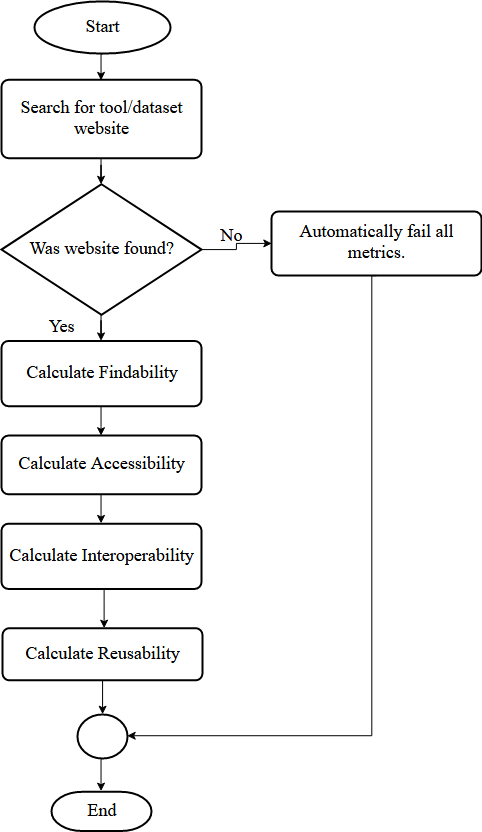

The diagram above was exported from draw.io. Its source (the exported page's mxGraphModel, read from the mxfile embedded in the PNG):
<mxGraphModel dx="2972" dy="2355" grid="1" gridSize="10" guides="1" tooltips="1" connect="1" arrows="1" fold="1" page="1" pageScale="1" pageWidth="827" pageHeight="1169" math="0" shadow="0">
  <root>
    <mxCell id="0" />
    <mxCell id="1" parent="0" />
    <mxCell id="viQi-xdrdGuMURWMsd9E-3" value="Search for tool/dataset website" style="rounded=1;whiteSpace=wrap;html=1;absoluteArcSize=1;arcSize=14;strokeWidth=2;fontSize=18;fontFamily=Times New Roman;" vertex="1" parent="1">
      <mxGeometry x="-710" y="-981.6692913385826" width="200" height="78.33070866141733" as="geometry" />
    </mxCell>
    <mxCell id="viQi-xdrdGuMURWMsd9E-6" value="Was website found?" style="strokeWidth=2;html=1;shape=mxgraph.flowchart.decision;whiteSpace=wrap;fontSize=18;fontFamily=Times New Roman;" vertex="1" parent="1">
      <mxGeometry x="-710" y="-877.2283464566929" width="200" height="130.55118110236222" as="geometry" />
    </mxCell>
    <mxCell id="viQi-xdrdGuMURWMsd9E-2" value="" style="edgeStyle=orthogonalEdgeStyle;rounded=0;orthogonalLoop=1;jettySize=auto;html=1;fontSize=18;fontFamily=Times New Roman;" edge="1" parent="1" source="viQi-xdrdGuMURWMsd9E-3" target="viQi-xdrdGuMURWMsd9E-6">
      <mxGeometry relative="1" as="geometry" />
    </mxCell>
    <mxCell id="viQi-xdrdGuMURWMsd9E-8" value="Calculate Findability" style="rounded=1;whiteSpace=wrap;html=1;absoluteArcSize=1;arcSize=14;strokeWidth=2;fontSize=18;fontFamily=Times New Roman;" vertex="1" parent="1">
      <mxGeometry x="-710" y="-720.5669291338583" width="200" height="65.27559055118111" as="geometry" />
    </mxCell>
    <mxCell id="viQi-xdrdGuMURWMsd9E-4" value="" style="edgeStyle=orthogonalEdgeStyle;rounded=0;orthogonalLoop=1;jettySize=auto;html=1;fontSize=18;fontFamily=Times New Roman;" edge="1" parent="1" source="viQi-xdrdGuMURWMsd9E-6" target="viQi-xdrdGuMURWMsd9E-8">
      <mxGeometry relative="1" as="geometry" />
    </mxCell>
    <mxCell id="viQi-xdrdGuMURWMsd9E-9" value="Yes" style="text;html=1;strokeColor=none;fillColor=none;align=center;verticalAlign=middle;whiteSpace=wrap;rounded=0;fontSize=18;fontFamily=Times New Roman;" vertex="1" parent="1">
      <mxGeometry x="-690" y="-746.6771653543307" width="80" height="26.110236220472444" as="geometry" />
    </mxCell>
    <mxCell id="viQi-xdrdGuMURWMsd9E-11" value="Calculate Accessibility" style="rounded=1;whiteSpace=wrap;html=1;absoluteArcSize=1;arcSize=14;strokeWidth=2;fontSize=18;fontFamily=Times New Roman;" vertex="1" parent="1">
      <mxGeometry x="-710" y="-625.9173228346456" width="200" height="58.74803149606299" as="geometry" />
    </mxCell>
    <mxCell id="viQi-xdrdGuMURWMsd9E-7" value="" style="edgeStyle=orthogonalEdgeStyle;rounded=0;orthogonalLoop=1;jettySize=auto;html=1;entryX=0.5;entryY=0;entryDx=0;entryDy=0;fontSize=18;fontFamily=Times New Roman;" edge="1" parent="1" source="viQi-xdrdGuMURWMsd9E-8" target="viQi-xdrdGuMURWMsd9E-11">
      <mxGeometry relative="1" as="geometry">
        <mxPoint x="-610" y="-524.7401574803149" as="targetPoint" />
      </mxGeometry>
    </mxCell>
    <mxCell id="viQi-xdrdGuMURWMsd9E-13" value="Calculate Interoperability" style="rounded=1;whiteSpace=wrap;html=1;absoluteArcSize=1;arcSize=14;strokeWidth=2;fontSize=18;fontFamily=Times New Roman;" vertex="1" parent="1">
      <mxGeometry x="-710" y="-537.7952755905511" width="200" height="65.27559055118111" as="geometry" />
    </mxCell>
    <mxCell id="viQi-xdrdGuMURWMsd9E-10" value="" style="edgeStyle=orthogonalEdgeStyle;rounded=0;orthogonalLoop=1;jettySize=auto;html=1;entryX=0.5;entryY=0;entryDx=0;entryDy=0;fontSize=18;fontFamily=Times New Roman;" edge="1" parent="1" source="viQi-xdrdGuMURWMsd9E-11" target="viQi-xdrdGuMURWMsd9E-13">
      <mxGeometry relative="1" as="geometry">
        <mxPoint x="-610" y="-511.6850393700787" as="targetPoint" />
      </mxGeometry>
    </mxCell>
    <mxCell id="viQi-xdrdGuMURWMsd9E-15" value="Calculate Reusability" style="rounded=1;whiteSpace=wrap;html=1;absoluteArcSize=1;arcSize=14;strokeWidth=2;fontSize=18;fontFamily=Times New Roman;" vertex="1" parent="1">
      <mxGeometry x="-709" y="-433.35433070866134" width="200" height="52.22047244094489" as="geometry" />
    </mxCell>
    <mxCell id="viQi-xdrdGuMURWMsd9E-12" value="" style="edgeStyle=orthogonalEdgeStyle;rounded=0;orthogonalLoop=1;jettySize=auto;html=1;fontSize=18;fontFamily=Times New Roman;" edge="1" parent="1" source="viQi-xdrdGuMURWMsd9E-13" target="viQi-xdrdGuMURWMsd9E-15">
      <mxGeometry relative="1" as="geometry">
        <Array as="points">
          <mxPoint x="-608" y="-459.46456692913387" />
          <mxPoint x="-608" y="-459.46456692913387" />
        </Array>
      </mxGeometry>
    </mxCell>
    <mxCell id="viQi-xdrdGuMURWMsd9E-16" value="No" style="text;html=1;strokeColor=none;fillColor=none;align=center;verticalAlign=middle;whiteSpace=wrap;rounded=0;fontSize=18;fontFamily=Times New Roman;" vertex="1" parent="1">
      <mxGeometry x="-520" y="-838.0629921259842" width="80" height="26.110236220472444" as="geometry" />
    </mxCell>
    <mxCell id="viQi-xdrdGuMURWMsd9E-18" value="Automatically fail all metrics." style="rounded=1;whiteSpace=wrap;html=1;absoluteArcSize=1;arcSize=14;strokeWidth=2;fontSize=18;fontFamily=Times New Roman;" vertex="1" parent="1">
      <mxGeometry x="-440" y="-850" width="210" height="64" as="geometry" />
    </mxCell>
    <mxCell id="viQi-xdrdGuMURWMsd9E-5" style="edgeStyle=orthogonalEdgeStyle;rounded=0;orthogonalLoop=1;jettySize=auto;html=1;exitX=1;exitY=0.5;exitDx=0;exitDy=0;exitPerimeter=0;entryX=0;entryY=0.5;entryDx=0;entryDy=0;fontSize=18;fontFamily=Times New Roman;" edge="1" parent="1" source="viQi-xdrdGuMURWMsd9E-6" target="viQi-xdrdGuMURWMsd9E-18">
      <mxGeometry relative="1" as="geometry">
        <mxPoint x="-400" y="-798.7111361079865" as="targetPoint" />
      </mxGeometry>
    </mxCell>
    <mxCell id="viQi-xdrdGuMURWMsd9E-19" value="Start" style="strokeWidth=2;html=1;shape=mxgraph.flowchart.start_1;whiteSpace=wrap;fontSize=18;fontFamily=Times New Roman;" vertex="1" parent="1">
      <mxGeometry x="-677" y="-1060" width="136" height="52.22047244094489" as="geometry" />
    </mxCell>
    <mxCell id="viQi-xdrdGuMURWMsd9E-1" value="" style="edgeStyle=orthogonalEdgeStyle;rounded=0;orthogonalLoop=1;jettySize=auto;html=1;entryX=0.5;entryY=0;entryDx=0;entryDy=0;exitX=0.5;exitY=1;exitDx=0;exitDy=0;exitPerimeter=0;fontSize=18;fontFamily=Times New Roman;" edge="1" parent="1" source="viQi-xdrdGuMURWMsd9E-19" target="viQi-xdrdGuMURWMsd9E-3">
      <mxGeometry relative="1" as="geometry">
        <mxPoint x="-609.5999999999999" y="-1033.8897637795276" as="sourcePoint" />
      </mxGeometry>
    </mxCell>
    <mxCell id="viQi-xdrdGuMURWMsd9E-21" value="" style="verticalLabelPosition=bottom;verticalAlign=top;html=1;strokeWidth=2;shape=mxgraph.flowchart.on-page_reference;fontSize=18;fontFamily=Times New Roman;" vertex="1" parent="1">
      <mxGeometry x="-634" y="-347.5" width="50" height="44" as="geometry" />
    </mxCell>
    <mxCell id="viQi-xdrdGuMURWMsd9E-14" style="edgeStyle=orthogonalEdgeStyle;rounded=0;orthogonalLoop=1;jettySize=auto;html=1;exitX=0.5;exitY=1;exitDx=0;exitDy=0;entryX=0.5;entryY=0;entryDx=0;entryDy=0;entryPerimeter=0;fontSize=18;fontFamily=Times New Roman;" edge="1" parent="1" source="viQi-xdrdGuMURWMsd9E-15" target="viQi-xdrdGuMURWMsd9E-21">
      <mxGeometry relative="1" as="geometry" />
    </mxCell>
    <mxCell id="viQi-xdrdGuMURWMsd9E-17" style="edgeStyle=orthogonalEdgeStyle;rounded=0;orthogonalLoop=1;jettySize=auto;html=1;exitX=0.5;exitY=1;exitDx=0;exitDy=0;entryX=1;entryY=0.5;entryDx=0;entryDy=0;entryPerimeter=0;fontSize=18;fontFamily=Times New Roman;" edge="1" parent="1" source="viQi-xdrdGuMURWMsd9E-18" target="viQi-xdrdGuMURWMsd9E-21">
      <mxGeometry relative="1" as="geometry">
        <mxPoint x="-540" y="-289.74803149606294" as="targetPoint" />
        <Array as="points">
          <mxPoint x="-340" y="-786" />
          <mxPoint x="-340" y="-326" />
        </Array>
      </mxGeometry>
    </mxCell>
    <mxCell id="viQi-xdrdGuMURWMsd9E-22" value="End" style="strokeWidth=2;html=1;shape=mxgraph.flowchart.terminator;whiteSpace=wrap;fontSize=18;fontFamily=Times New Roman;" vertex="1" parent="1">
      <mxGeometry x="-660" y="-269.6653543307086" width="100" height="39.16535433070867" as="geometry" />
    </mxCell>
    <mxCell id="viQi-xdrdGuMURWMsd9E-20" style="edgeStyle=orthogonalEdgeStyle;rounded=0;orthogonalLoop=1;jettySize=auto;html=1;entryX=0.5;entryY=0;entryDx=0;entryDy=0;entryPerimeter=0;fontSize=18;fontFamily=Times New Roman;" edge="1" parent="1" source="viQi-xdrdGuMURWMsd9E-21" target="viQi-xdrdGuMURWMsd9E-22">
      <mxGeometry relative="1" as="geometry">
        <Array as="points">
          <mxPoint x="-610" y="-302.80314960629914" />
          <mxPoint x="-610" y="-302.80314960629914" />
        </Array>
      </mxGeometry>
    </mxCell>
  </root>
</mxGraphModel>